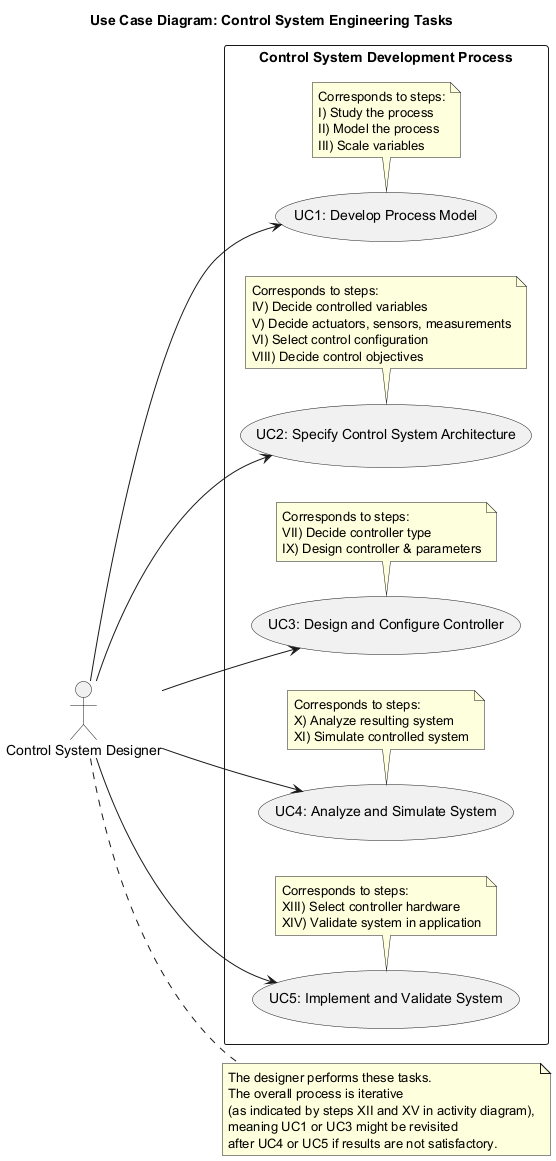

The diagram above was rendered by PlantUML. Its source (embedded in the PNG):
@startuml
title Use Case Diagram: Control System Engineering Tasks

left to right direction
actor "Control System Designer" as Designer

rectangle "Control System Development Process" {
  usecase "UC1: Develop Process Model" as UC1
  note bottom of UC1
    Corresponds to steps:
    I) Study the process
    II) Model the process
    III) Scale variables
  end note

  usecase "UC2: Specify Control System Architecture" as UC2
  note bottom of UC2
    Corresponds to steps:
    IV) Decide controlled variables
    V) Decide actuators, sensors, measurements
    VI) Select control configuration
    VIII) Decide control objectives
  end note

  usecase "UC3: Design and Configure Controller" as UC3
  note bottom of UC3
    Corresponds to steps:
    VII) Decide controller type
    IX) Design controller & parameters
  end note

  usecase "UC4: Analyze and Simulate System" as UC4
  note bottom of UC4
    Corresponds to steps:
    X) Analyze resulting system
    XI) Simulate controlled system
  end note

  usecase "UC5: Implement and Validate System" as UC5
  note bottom of UC5
    Corresponds to steps:
    XIII) Select controller hardware
    XIV) Validate system in application
  end note
}

Designer --> UC1
Designer --> UC2
Designer --> UC3
Designer --> UC4
Designer --> UC5

note right of Designer
  The designer performs these tasks.
  The overall process is iterative
  (as indicated by steps XII and XV in activity diagram),
  meaning UC1 or UC3 might be revisited
  after UC4 or UC5 if results are not satisfactory.
end note
@enduml